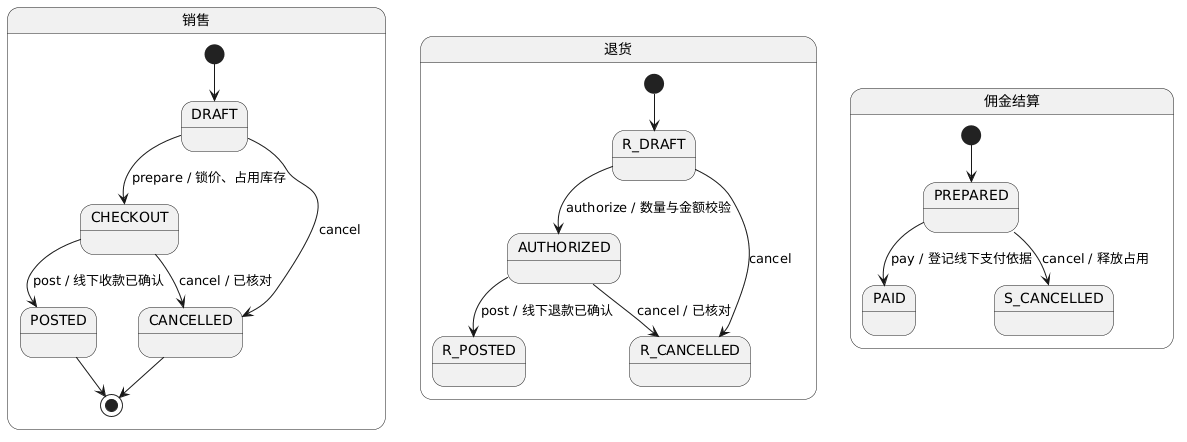

The diagram above was rendered by PlantUML. Its source (embedded in the PNG):
@startuml
skinparam monochrome true
skinparam shadowing false
state "销售" as Sale {
  [*] --> DRAFT
  DRAFT --> CHECKOUT : prepare / 锁价、占用库存
  DRAFT --> CANCELLED : cancel
  CHECKOUT --> POSTED : post / 线下收款已确认
  CHECKOUT --> CANCELLED : cancel / 已核对
  POSTED --> [*]
  CANCELLED --> [*]
}
state "退货" as Ret {
  [*] --> R_DRAFT
  R_DRAFT --> AUTHORIZED : authorize / 数量与金额校验
  R_DRAFT --> R_CANCELLED : cancel
  AUTHORIZED --> R_POSTED : post / 线下退款已确认
  AUTHORIZED --> R_CANCELLED : cancel / 已核对
}
state "佣金结算" as Settle {
  [*] --> PREPARED
  PREPARED --> PAID : pay / 登记线下支付依据
  PREPARED --> S_CANCELLED : cancel / 释放占用
}
@enduml